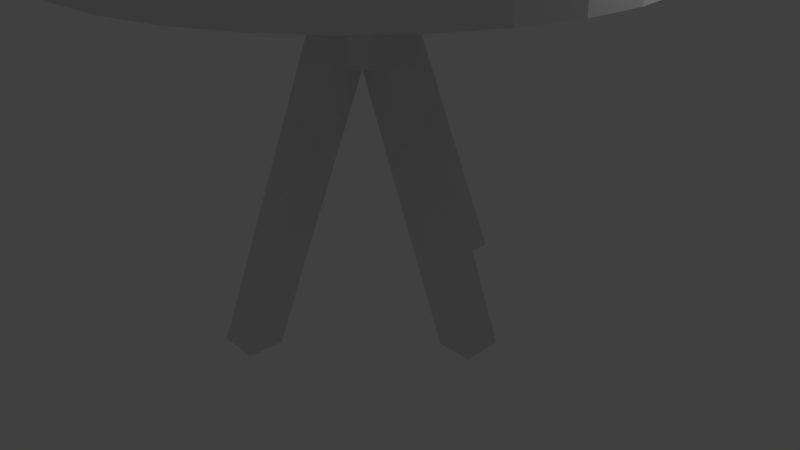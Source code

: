 # Source: table-chevet.blend  (saved by Blender 2.79.0; exported with 4.5.12 LTS)
import bpy
from mathutils import Matrix  # noqa: F401  (used for matrix-valued properties, if any)

bpy.ops.wm.read_factory_settings(use_empty=True)
scene = bpy.context.scene
scene.name = 'Scene'

# ---- collections
col_collection_1 = bpy.data.collections.new('Collection 1'); scene.collection.children.link(col_collection_1)

# ---- world
world_world = bpy.data.worlds.new('World'); scene.world = world_world
world_world.color = (0.05088, 0.05088, 0.05088)
world_world.use_sun_shadow = False
world_world.sun_shadow_jitter_overblur = 0.0
world_world.cycles.sampling_method = 'MANUAL'

# ---- cameras
cam_camera = bpy.data.cameras.new('Camera')
cam_camera.clip_end = 100.0
cam_camera.lens = 35.0
cam_camera.sensor_width = 32.0
cam_camera.sensor_height = 18.0
cam_camera.ortho_scale = 7.314
cam_camera.dof.focus_distance = 0.0
cam_camera.dof.aperture_fstop = 128.0

# ---- lights
light_lamp = bpy.data.lights.new('Lamp', 'POINT')
light_lamp.transmission_factor = 0.0
light_lamp.cutoff_distance = 30.0
light_lamp.energy = 100.0
light_lamp.shadow_buffer_clip_start = 1.001
light_lamp.shadow_soft_size = 0.1
light_lamp.shadow_maximum_resolution = 0.006
light_lamp.use_absolute_resolution = True

# ---- meshes
me_cube_004 = bpy.data.meshes.new('Cube.004')
me_cube_004.from_pydata([(-1.0, -0.6851, -1.089), (-1.0, -1.0, 1.0), (-1.0, 1.0, -1.0), (-1.0, 1.0, 1.0), (1.0, -0.6851, -1.089), (1.0, -1.0, 1.0), (1.0, 1.0, -1.0), (1.0, 1.0, 1.0)], [], [(0, 1, 3, 2), (2, 3, 7, 6), (6, 7, 5, 4), (4, 5, 1, 0), (2, 6, 4, 0), (7, 3, 1, 5)])
me_cube_004.use_remesh_preserve_volume = False
me_cube_004.use_remesh_preserve_attributes = False
me_cube_004.use_mirror_vertex_groups = False
me_cube_004.update()
me_cube_003 = bpy.data.meshes.new('Cube.003')
me_cube_003.from_pydata([(-1.0, -0.685, -1.089), (-1.0, -1.0, 1.0), (-1.0, 1.0, -1.0), (-1.0, 1.0, 1.0), (1.0, -0.685, -1.089), (1.0, -1.0, 1.0), (1.0, 1.0, -1.0), (1.0, 1.0, 1.0)], [], [(0, 1, 3, 2), (2, 3, 7, 6), (6, 7, 5, 4), (4, 5, 1, 0), (2, 6, 4, 0), (7, 3, 1, 5)])
me_cube_003.use_remesh_preserve_volume = False
me_cube_003.use_remesh_preserve_attributes = False
me_cube_003.use_mirror_vertex_groups = False
me_cube_003.update()
me_cube_002 = bpy.data.meshes.new('Cube.002')
me_cube_002.from_pydata([(-1.0, -0.6806, -1.09), (-1.0, -1.0, 1.0), (-1.0, 1.0, -1.0), (-1.0, 1.0, 1.0), (1.0, -0.6806, -1.09), (1.0, -1.0, 1.0), (1.0, 1.0, -1.0), (1.0, 1.0, 1.0)], [], [(0, 1, 3, 2), (2, 3, 7, 6), (6, 7, 5, 4), (4, 5, 1, 0), (2, 6, 4, 0), (7, 3, 1, 5)])
me_cube_002.use_remesh_preserve_volume = False
me_cube_002.use_remesh_preserve_attributes = False
me_cube_002.use_mirror_vertex_groups = False
me_cube_002.update()
me_cube_001 = bpy.data.meshes.new('Cube.001')
me_cube_001.from_pydata([(-1.0, -0.6974, -1.085), (-1.0, -1.0, 1.0), (-1.0, 1.0, -1.0), (-1.0, 1.0, 1.0), (1.0, -0.6974, -1.085), (1.0, -1.0, 1.0), (1.0, 1.0, -1.0), (1.0, 1.0, 1.0)], [], [(0, 1, 3, 2), (2, 3, 7, 6), (6, 7, 5, 4), (4, 5, 1, 0), (2, 6, 4, 0), (7, 3, 1, 5)])
me_cube_001.use_remesh_preserve_volume = False
me_cube_001.use_remesh_preserve_attributes = False
me_cube_001.use_mirror_vertex_groups = False
me_cube_001.update()
me_cylinder_001 = bpy.data.meshes.new('Cylinder.001')
me_cylinder_001.from_pydata([(0.0, 1.0, -1.0), (0.0, 1.0, 1.0), (0.1951, 0.9808, -1.0), (0.1951, 0.9808, 1.0), (0.3827, 0.9239, -1.0), (0.3827, 0.9239, 1.0), (0.5556, 0.8315, -1.0), (0.5556, 0.8315, 1.0), (0.7071, 0.7071, -1.0), (0.7071, 0.7071, 1.0), (0.8315, 0.5556, -1.0), (0.8315, 0.5556, 1.0), (0.9239, 0.3827, -1.0), (0.9239, 0.3827, 1.0), (0.9808, 0.1951, -1.0), (0.9808, 0.1951, 1.0), (1.0, 7.55e-08, -1.0), (1.0, 7.55e-08, 1.0), (0.9808, -0.1951, -1.0), (0.9808, -0.1951, 1.0), (0.9239, -0.3827, -1.0), (0.9239, -0.3827, 1.0), (0.8315, -0.5556, -1.0), (0.8315, -0.5556, 1.0), (0.7071, -0.7071, -1.0), (0.7071, -0.7071, 1.0), (0.5556, -0.8315, -1.0), (0.5556, -0.8315, 1.0), (0.3827, -0.9239, -1.0), (0.3827, -0.9239, 1.0), (0.1951, -0.9808, -1.0), (0.1951, -0.9808, 1.0), (-3.258e-07, -1.0, -1.0), (-3.258e-07, -1.0, 1.0), (-0.1951, -0.9808, -1.0), (-0.1951, -0.9808, 1.0), (-0.3827, -0.9239, -1.0), (-0.3827, -0.9239, 1.0), (-0.5556, -0.8315, -1.0), (-0.5556, -0.8315, 1.0), (-0.7071, -0.7071, -1.0), (-0.7071, -0.7071, 1.0), (-0.8315, -0.5556, -1.0), (-0.8315, -0.5556, 1.0), (-0.9239, -0.3827, -1.0), (-0.9239, -0.3827, 1.0), (-0.9808, -0.1951, -1.0), (-0.9808, -0.1951, 1.0), (-1.0, 9.656e-07, -1.0), (-1.0, 9.656e-07, 1.0), (-0.9808, 0.1951, -1.0), (-0.9808, 0.1951, 1.0), (-0.9239, 0.3827, -1.0), (-0.9239, 0.3827, 1.0), (-0.8315, 0.5556, -1.0), (-0.8315, 0.5556, 1.0), (-0.7071, 0.7071, -1.0), (-0.7071, 0.7071, 1.0), (-0.5556, 0.8315, -1.0), (-0.5556, 0.8315, 1.0), (-0.3827, 0.9239, -1.0), (-0.3827, 0.9239, 1.0), (-0.1951, 0.9808, -1.0), (-0.1951, 0.9808, 1.0)], [], [(0, 1, 3, 2), (2, 3, 5, 4), (4, 5, 7, 6), (6, 7, 9, 8), (8, 9, 11, 10), (10, 11, 13, 12), (12, 13, 15, 14), (14, 15, 17, 16), (16, 17, 19, 18), (18, 19, 21, 20), (20, 21, 23, 22), (22, 23, 25, 24), (24, 25, 27, 26), (26, 27, 29, 28), (28, 29, 31, 30), (30, 31, 33, 32), (32, 33, 35, 34), (34, 35, 37, 36), (36, 37, 39, 38), (38, 39, 41, 40), (40, 41, 43, 42), (42, 43, 45, 44), (44, 45, 47, 46), (46, 47, 49, 48), (48, 49, 51, 50), (50, 51, 53, 52), (52, 53, 55, 54), (54, 55, 57, 56), (56, 57, 59, 58), (58, 59, 61, 60), (3, 1, 63, 61, 59, 57, 55, 53, 51, 49, 47, 45, 43, 41, 39, 37, 35, 33, 31, 29, 27, 25, 23, 21, 19, 17, 15, 13, 11, 9, 7, 5), (60, 61, 63, 62), (62, 63, 1, 0), (0, 2, 4, 6, 8, 10, 12, 14, 16, 18, 20, 22, 24, 26, 28, 30, 32, 34, 36, 38, 40, 42, 44, 46, 48, 50, 52, 54, 56, 58, 60, 62)])
me_cylinder_001.use_remesh_preserve_volume = False
me_cylinder_001.use_remesh_preserve_attributes = False
me_cylinder_001.use_mirror_vertex_groups = False
me_cylinder_001.update()
me_cylinder = bpy.data.meshes.new('Cylinder')
me_cylinder.from_pydata([(0.0, 1.0, -1.0), (0.0, 1.0, 1.0), (0.1951, 0.9808, -1.0), (0.1951, 0.9808, 1.0), (0.3827, 0.9239, -1.0), (0.3827, 0.9239, 1.0), (0.5556, 0.8315, -1.0), (0.5556, 0.8315, 1.0), (0.7071, 0.7071, -1.0), (0.7071, 0.7071, 1.0), (0.8315, 0.5556, -1.0), (0.8315, 0.5556, 1.0), (0.9239, 0.3827, -1.0), (0.9239, 0.3827, 1.0), (0.9808, 0.1951, -1.0), (0.9808, 0.1951, 1.0), (1.0, 7.55e-08, -1.0), (1.0, 7.55e-08, 1.0), (0.9808, -0.1951, -1.0), (0.9808, -0.1951, 1.0), (0.9239, -0.3827, -1.0), (0.9239, -0.3827, 1.0), (0.8315, -0.5556, -1.0), (0.8315, -0.5556, 1.0), (0.7071, -0.7071, -1.0), (0.7071, -0.7071, 1.0), (0.5556, -0.8315, -1.0), (0.5556, -0.8315, 1.0), (0.3827, -0.9239, -1.0), (0.3827, -0.9239, 1.0), (0.1951, -0.9808, -1.0), (0.1951, -0.9808, 1.0), (-3.258e-07, -1.0, -1.0), (-3.258e-07, -1.0, 1.0), (-0.1951, -0.9808, -1.0), (-0.1951, -0.9808, 1.0), (-0.3827, -0.9239, -1.0), (-0.3827, -0.9239, 1.0), (-0.5556, -0.8315, -1.0), (-0.5556, -0.8315, 1.0), (-0.7071, -0.7071, -1.0), (-0.7071, -0.7071, 1.0), (-0.8315, -0.5556, -1.0), (-0.8315, -0.5556, 1.0), (-0.9239, -0.3827, -1.0), (-0.9239, -0.3827, 1.0), (-0.9808, -0.1951, -1.0), (-0.9808, -0.1951, 1.0), (-1.0, 9.656e-07, -1.0), (-1.0, 9.656e-07, 1.0), (-0.9808, 0.1951, -1.0), (-0.9808, 0.1951, 1.0), (-0.9239, 0.3827, -1.0), (-0.9239, 0.3827, 1.0), (-0.8315, 0.5556, -1.0), (-0.8315, 0.5556, 1.0), (-0.7071, 0.7071, -1.0), (-0.7071, 0.7071, 1.0), (-0.5556, 0.8315, -1.0), (-0.5556, 0.8315, 1.0), (-0.3827, 0.9239, -1.0), (-0.3827, 0.9239, 1.0), (-0.1951, 0.9808, -1.0), (-0.1951, 0.9808, 1.0)], [], [(0, 1, 3, 2), (2, 3, 5, 4), (4, 5, 7, 6), (6, 7, 9, 8), (8, 9, 11, 10), (10, 11, 13, 12), (12, 13, 15, 14), (14, 15, 17, 16), (16, 17, 19, 18), (18, 19, 21, 20), (20, 21, 23, 22), (22, 23, 25, 24), (24, 25, 27, 26), (26, 27, 29, 28), (28, 29, 31, 30), (30, 31, 33, 32), (32, 33, 35, 34), (34, 35, 37, 36), (36, 37, 39, 38), (38, 39, 41, 40), (40, 41, 43, 42), (42, 43, 45, 44), (44, 45, 47, 46), (46, 47, 49, 48), (48, 49, 51, 50), (50, 51, 53, 52), (52, 53, 55, 54), (54, 55, 57, 56), (56, 57, 59, 58), (58, 59, 61, 60), (3, 1, 63, 61, 59, 57, 55, 53, 51, 49, 47, 45, 43, 41, 39, 37, 35, 33, 31, 29, 27, 25, 23, 21, 19, 17, 15, 13, 11, 9, 7, 5), (60, 61, 63, 62), (62, 63, 1, 0), (0, 2, 4, 6, 8, 10, 12, 14, 16, 18, 20, 22, 24, 26, 28, 30, 32, 34, 36, 38, 40, 42, 44, 46, 48, 50, 52, 54, 56, 58, 60, 62)])
me_cylinder.use_remesh_preserve_volume = False
me_cylinder.use_remesh_preserve_attributes = False
me_cylinder.use_mirror_vertex_groups = False
me_cylinder.update()

# ---- objects
ob_cube_003 = bpy.data.objects.new('Cube.003', me_cube_004)
ob_cube_002 = bpy.data.objects.new('Cube.002', me_cube_003)
ob_cube_001 = bpy.data.objects.new('Cube.001', me_cube_002)
ob_cube = bpy.data.objects.new('Cube', me_cube_001)
ob_cylinder_001 = bpy.data.objects.new('Cylinder.001', me_cylinder_001)
ob_cylinder = bpy.data.objects.new('Cylinder', me_cylinder)
ob_lamp = bpy.data.objects.new('Lamp', light_lamp)
ob_camera = bpy.data.objects.new('Camera', cam_camera)

# ---- transforms, parenting, visibility, modifiers, constraints
ob_cube_003.location = (-0.9684, -0.02351, 1.424)
ob_cube_003.rotation_euler = (-0.4055, 0.0, 4.712)
ob_cube_003.scale = (0.2468, 0.2394, 1.978)
ob_cube_003.lineart.crease_threshold = 0.0
ob_cube_002.location = (0.9929, -0.02351, 1.424)
ob_cube_002.rotation_euler = (-0.4055, 0.0, 1.571)
ob_cube_002.scale = (0.2468, 0.2394, 1.978)
ob_cube_002.lineart.crease_threshold = 0.0
ob_cube_001.location = (0.0, 0.9943, 1.424)
ob_cube_001.rotation_euler = (-0.4055, 0.0, 3.142)
ob_cube_001.scale = (0.2468, 0.2394, 1.978)
ob_cube_001.lineart.crease_threshold = 0.0
ob_cube.location = (0.0, -1.043, 1.424)
ob_cube.rotation_euler = (-0.4055, -0.0, 0.0)
ob_cube.scale = (0.2468, 0.2394, 1.978)
ob_cube.lineart.crease_threshold = 0.0
ob_cylinder_001.location = (0.0, 0.0, 3.167)
ob_cylinder_001.scale = (0.5779, 0.5779, 0.5779)
ob_cylinder_001.lineart.crease_threshold = 0.0
ob_cylinder.location = (0.0, 0.0, 3.893)
ob_cylinder.scale = (3.532, 3.532, -0.1683)
ob_cylinder.lineart.crease_threshold = 0.0
ob_lamp.location = (4.076, 1.005, 5.904)
ob_lamp.rotation_euler = (0.6503, 0.05522, 1.866)
ob_lamp.lock_rotations_4d = False
ob_lamp.empty_display_type = 'ARROWS'
ob_lamp.color = (0.0, 0.0, 0.0, 0.0)
ob_lamp.lineart.crease_threshold = 0.0
ob_camera.location = (7.481, -6.508, 5.344)
ob_camera.rotation_euler = (1.109, 0.0, 0.8149)
ob_camera.lock_rotations_4d = False
ob_camera.empty_display_type = 'ARROWS'
ob_camera.color = (0.0, 0.0, 0.0, 0.0)
ob_camera.display_type = 'WIRE'
ob_camera.lineart.crease_threshold = 0.0

# ---- collection membership
col_collection_1.objects.link(ob_cube_003)
col_collection_1.objects.link(ob_cube_002)
col_collection_1.objects.link(ob_cube_001)
col_collection_1.objects.link(ob_cube)
col_collection_1.objects.link(ob_cylinder_001)
col_collection_1.objects.link(ob_cylinder)
col_collection_1.objects.link(ob_lamp)
col_collection_1.objects.link(ob_camera)

# ---- scene / render settings (as saved in the file)
scene.camera = ob_camera
scene.frame_start = 1; scene.frame_end = 250; scene.frame_set(1)
scene.render.engine = 'BLENDER_EEVEE_NEXT'
scene.render.resolution_percentage = 50
scene.render.dither_intensity = 0.0
scene.cycles.use_denoising = False
scene.cycles.samples = 128
scene.cycles.sampling_pattern = 'TABULATED_SOBOL'
scene.cycles.use_adaptive_sampling = False
scene.cycles.use_light_tree = False
scene.cycles.blur_glossy = 0.0
scene.cycles.sample_clamp_indirect = 0.0
scene.view_settings.view_transform = 'Standard'
bpy.context.view_layer.update()
